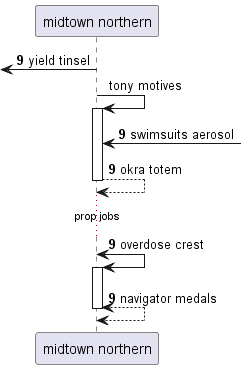

The diagram above was rendered by PlantUML. Its source (embedded in the PNG):
@startuml
participant "midtown northern" as 0
autonumber 9 0
 [<- 0: yield tinsel
autonumber stop
0 -> 0++ : tony motives
autonumber resume
0 <-] : swimsuits aerosol
return okra totem
...prop jobs...
0 <-> 0++ : overdose crest
return navigator medals
@enduml